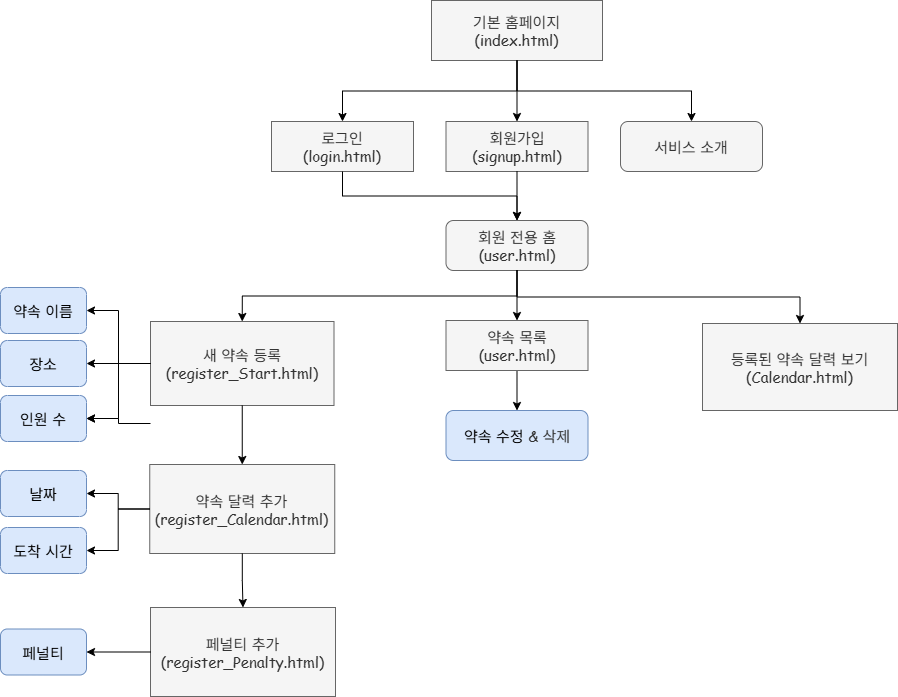

The diagram above was exported from draw.io. Its source (the exported page's mxGraphModel, read from the mxfile embedded in the PNG):
<mxGraphModel dx="1640" dy="900" grid="0" gridSize="10" guides="1" tooltips="1" connect="1" arrows="1" fold="1" page="1" pageScale="1" pageWidth="1100" pageHeight="750" background="light-dark(#FFFFFF,#FFFFFF)" math="0" shadow="0">
  <root>
    <mxCell id="0" />
    <mxCell id="1" parent="0" />
    <mxCell id="1PxKiPK5xcr81pw5trjf-7" style="edgeStyle=orthogonalEdgeStyle;rounded=0;orthogonalLoop=1;jettySize=auto;html=1;exitX=0.5;exitY=1;exitDx=0;exitDy=0;exitPerimeter=0;strokeColor=light-dark(#000000,#000000);fontFamily=Comic Sans MS;fontSize=15;" parent="1" source="kWktK3k7pAgkQVLtngOU-2" target="kWktK3k7pAgkQVLtngOU-4" edge="1">
      <mxGeometry relative="1" as="geometry" />
    </mxCell>
    <mxCell id="kWktK3k7pAgkQVLtngOU-2" value="&lt;span&gt;기본 홈페이지&lt;/span&gt;&lt;br&gt;&lt;div&gt;&lt;span&gt;&lt;font&gt;(index.html)&lt;/font&gt;&lt;/span&gt;&lt;/div&gt;" style="rounded=0;whiteSpace=wrap;html=1;strokeColor=#666666;align=center;verticalAlign=middle;fontFamily=Comic Sans MS;fontSize=15;fontColor=#333333;fillColor=#f5f5f5;points=[[0,0,0,0,0],[0,0.25,0,0,0],[0,0.5,0,0,0],[0,0.75,0,0,0],[0,1,0,0,0],[0.11,1,0,0,1],[0.25,0,0,0,0],[0.25,1,0,0,0],[0.36,0.99,0,0,0],[0.5,0,0,0,0],[0.5,1,0,0,0],[0.63,1,0,0,0],[0.75,0,0,0,0],[0.75,1,0,0,0],[0.89,1,0,0,0],[1,0,0,0,0],[1,0.25,0,0,0],[1,0.5,0,0,0],[1,0.75,0,0,0],[1,1,0,0,0]];flipH=1;" parent="1" vertex="1">
      <mxGeometry x="537" y="31" width="171" height="60" as="geometry" />
    </mxCell>
    <mxCell id="kWktK3k7pAgkQVLtngOU-3" value="회원가입&lt;div&gt;(signup.html)&lt;/div&gt;" style="rounded=0;whiteSpace=wrap;html=1;strokeColor=#666666;align=center;verticalAlign=middle;fontFamily=Comic Sans MS;fontSize=15;fontColor=#333333;fillColor=#f5f5f5;points=[[0,0,0,0,0],[0,0.25,0,0,0],[0,0.5,0,0,0],[0,0.75,0,0,0],[0,1,0,0,0],[0.11,1,0,0,1],[0.25,0,0,0,0],[0.25,1,0,0,0],[0.36,0.99,0,0,0],[0.5,0,0,0,0],[0.5,1,0,0,0],[0.63,1,0,0,0],[0.75,0,0,0,0],[0.75,1,0,0,0],[0.89,1,0,0,0],[1,0,0,0,0],[1,0.25,0,0,0],[1,0.5,0,0,0],[1,0.75,0,0,0],[1,1,0,0,0]];flipH=1;" parent="1" vertex="1">
      <mxGeometry x="551.5" y="152" width="142" height="50" as="geometry" />
    </mxCell>
    <mxCell id="kWktK3k7pAgkQVLtngOU-4" value="&lt;span&gt;로그인&lt;br&gt;(login.html)&lt;/span&gt;" style="rounded=0;whiteSpace=wrap;html=1;strokeColor=#666666;align=center;verticalAlign=middle;fontFamily=Comic Sans MS;fontSize=15;fontColor=#333333;fillColor=#f5f5f5;points=[[0,0,0,0,0],[0,0.25,0,0,0],[0,0.5,0,0,0],[0,0.75,0,0,0],[0,1,0,0,0],[0.11,1,0,0,1],[0.25,0,0,0,0],[0.25,1,0,0,0],[0.36,0.99,0,0,0],[0.5,0,0,0,0],[0.5,1,0,0,0],[0.63,1,0,0,0],[0.75,0,0,0,0],[0.75,1,0,0,0],[0.89,1,0,0,0],[1,0,0,0,0],[1,0.25,0,0,0],[1,0.5,0,0,0],[1,0.75,0,0,0],[1,1,0,0,0]];flipH=1;" parent="1" vertex="1">
      <mxGeometry x="377" y="152" width="142" height="50" as="geometry" />
    </mxCell>
    <mxCell id="kWktK3k7pAgkQVLtngOU-6" value="&lt;span&gt;서비스 소개&lt;/span&gt;" style="rounded=1;whiteSpace=wrap;html=1;strokeColor=#666666;align=center;verticalAlign=middle;fontFamily=Comic Sans MS;fontSize=15;fontColor=#333333;fillColor=#f5f5f5;points=[[0,0,0,0,0],[0,0.25,0,0,0],[0,0.5,0,0,0],[0,0.75,0,0,0],[0,1,0,0,0],[0.11,1,0,0,1],[0.25,0,0,0,0],[0.25,1,0,0,0],[0.36,0.99,0,0,0],[0.5,0,0,0,0],[0.5,1,0,0,0],[0.63,1,0,0,0],[0.75,0,0,0,0],[0.75,1,0,0,0],[0.89,1,0,0,0],[1,0,0,0,0],[1,0.25,0,0,0],[1,0.5,0,0,0],[1,0.75,0,0,0],[1,1,0,0,0]];flipH=1;" parent="1" vertex="1">
      <mxGeometry x="726" y="152" width="142" height="50" as="geometry" />
    </mxCell>
    <mxCell id="1PxKiPK5xcr81pw5trjf-5" style="edgeStyle=orthogonalEdgeStyle;rounded=0;orthogonalLoop=1;jettySize=auto;html=1;exitX=0.5;exitY=1;exitDx=0;exitDy=0;exitPerimeter=0;entryX=0.5;entryY=0;entryDx=0;entryDy=0;entryPerimeter=0;strokeColor=light-dark(#000000,#000000);fontFamily=Comic Sans MS;fontSize=15;" parent="1" source="kWktK3k7pAgkQVLtngOU-2" target="kWktK3k7pAgkQVLtngOU-3" edge="1">
      <mxGeometry relative="1" as="geometry" />
    </mxCell>
    <mxCell id="1PxKiPK5xcr81pw5trjf-6" style="edgeStyle=orthogonalEdgeStyle;rounded=0;orthogonalLoop=1;jettySize=auto;html=1;exitX=0.5;exitY=1;exitDx=0;exitDy=0;exitPerimeter=0;entryX=0.5;entryY=0;entryDx=0;entryDy=0;entryPerimeter=0;strokeColor=light-dark(#000000,#000000);fontFamily=Comic Sans MS;fontSize=15;" parent="1" source="kWktK3k7pAgkQVLtngOU-2" target="kWktK3k7pAgkQVLtngOU-6" edge="1">
      <mxGeometry relative="1" as="geometry" />
    </mxCell>
    <mxCell id="1PxKiPK5xcr81pw5trjf-10" value="회원 전용 홈&lt;div&gt;(user.html)&lt;/div&gt;" style="rounded=1;whiteSpace=wrap;html=1;strokeColor=#666666;align=center;verticalAlign=middle;fontFamily=Comic Sans MS;fontSize=15;fontColor=#333333;fillColor=#f5f5f5;points=[[0,0,0,0,0],[0,0.25,0,0,0],[0,0.5,0,0,0],[0,0.75,0,0,0],[0,1,0,0,0],[0.11,1,0,0,1],[0.25,0,0,0,0],[0.25,1,0,0,0],[0.36,0.99,0,0,0],[0.5,0,0,0,0],[0.5,1,0,0,0],[0.63,1,0,0,0],[0.75,0,0,0,0],[0.75,1,0,0,0],[0.89,1,0,0,0],[1,0,0,0,0],[1,0.25,0,0,0],[1,0.5,0,0,0],[1,0.75,0,0,0],[1,1,0,0,0]];flipH=1;" parent="1" vertex="1">
      <mxGeometry x="551.5" y="251" width="142" height="50" as="geometry" />
    </mxCell>
    <mxCell id="1PxKiPK5xcr81pw5trjf-11" style="edgeStyle=orthogonalEdgeStyle;rounded=0;orthogonalLoop=1;jettySize=auto;html=1;exitX=0.5;exitY=1;exitDx=0;exitDy=0;exitPerimeter=0;entryX=0.5;entryY=0;entryDx=0;entryDy=0;entryPerimeter=0;strokeColor=light-dark(#000000,#000000);fontFamily=Comic Sans MS;fontSize=15;" parent="1" source="kWktK3k7pAgkQVLtngOU-3" target="1PxKiPK5xcr81pw5trjf-10" edge="1">
      <mxGeometry relative="1" as="geometry" />
    </mxCell>
    <mxCell id="BkGdJYwhTn7e0Q8nD0h8-7" style="edgeStyle=orthogonalEdgeStyle;rounded=0;orthogonalLoop=1;jettySize=auto;html=1;exitX=1;exitY=0.5;exitDx=0;exitDy=0;exitPerimeter=0;" edge="1" parent="1" target="BkGdJYwhTn7e0Q8nD0h8-6">
      <mxGeometry relative="1" as="geometry">
        <mxPoint x="256" y="454" as="sourcePoint" />
      </mxGeometry>
    </mxCell>
    <mxCell id="1PxKiPK5xcr81pw5trjf-12" value="새 약속 등록&lt;br&gt;(register_Start.html)" style="rounded=0;whiteSpace=wrap;html=1;strokeColor=#666666;align=center;verticalAlign=middle;fontFamily=Comic Sans MS;fontSize=15;fontColor=#333333;fillColor=#f5f5f5;points=[[0,0,0,0,0],[0,0.25,0,0,0],[0,0.5,0,0,0],[0,0.75,0,0,0],[0,1,0,0,0],[0.11,1,0,0,1],[0.25,0,0,0,0],[0.25,1,0,0,0],[0.36,0.99,0,0,0],[0.5,0,0,0,0],[0.5,1,0,0,0],[0.63,1,0,0,0],[0.75,0,0,0,0],[0.75,1,0,0,0],[0.89,1,0,0,0],[1,0,0,0,0],[1,0.25,0,0,0],[1,0.5,0,0,0],[1,0.75,0,0,0],[1,1,0,0,0]];flipH=1;" parent="1" vertex="1">
      <mxGeometry x="256" y="352" width="183.5" height="84" as="geometry" />
    </mxCell>
    <mxCell id="1PxKiPK5xcr81pw5trjf-22" style="edgeStyle=orthogonalEdgeStyle;rounded=0;orthogonalLoop=1;jettySize=auto;html=1;exitX=0.5;exitY=1;exitDx=0;exitDy=0;exitPerimeter=0;strokeColor=light-dark(#000000,#000000);fontFamily=Comic Sans MS;fontSize=15;" parent="1" source="1PxKiPK5xcr81pw5trjf-12" target="1PxKiPK5xcr81pw5trjf-20" edge="1">
      <mxGeometry relative="1" as="geometry" />
    </mxCell>
    <mxCell id="1PxKiPK5xcr81pw5trjf-23" style="edgeStyle=orthogonalEdgeStyle;rounded=0;orthogonalLoop=1;jettySize=auto;html=1;exitX=0.5;exitY=1;exitDx=0;exitDy=0;exitPerimeter=0;strokeColor=light-dark(#000000,#000000);fontFamily=Comic Sans MS;fontSize=15;" parent="1" source="1PxKiPK5xcr81pw5trjf-14" target="1PxKiPK5xcr81pw5trjf-21" edge="1">
      <mxGeometry relative="1" as="geometry" />
    </mxCell>
    <mxCell id="1PxKiPK5xcr81pw5trjf-14" value="&lt;div&gt;약속 목록&lt;/div&gt;&lt;span&gt;(user.html)&lt;/span&gt;" style="rounded=0;whiteSpace=wrap;html=1;strokeColor=#666666;align=center;verticalAlign=middle;fontFamily=Comic Sans MS;fontSize=15;fontColor=#333333;fillColor=#f5f5f5;points=[[0,0,0,0,0],[0,0.25,0,0,0],[0,0.5,0,0,0],[0,0.75,0,0,0],[0,1,0,0,0],[0.11,1,0,0,1],[0.25,0,0,0,0],[0.25,1,0,0,0],[0.36,0.99,0,0,0],[0.5,0,0,0,0],[0.5,1,0,0,0],[0.63,1,0,0,0],[0.75,0,0,0,0],[0.75,1,0,0,0],[0.89,1,0,0,0],[1,0,0,0,0],[1,0.25,0,0,0],[1,0.5,0,0,0],[1,0.75,0,0,0],[1,1,0,0,0]];flipH=1;" parent="1" vertex="1">
      <mxGeometry x="551.5" y="351" width="142" height="50" as="geometry" />
    </mxCell>
    <mxCell id="1PxKiPK5xcr81pw5trjf-15" value="등록된 약속 달력 보기&lt;br&gt;(Calendar.html)" style="rounded=0;whiteSpace=wrap;html=1;strokeColor=#666666;align=center;verticalAlign=middle;fontFamily=Comic Sans MS;fontSize=15;fontColor=#333333;fillColor=#f5f5f5;points=[[0,0,0,0,0],[0,0.25,0,0,0],[0,0.5,0,0,0],[0,0.75,0,0,0],[0,1,0,0,0],[0.11,1,0,0,1],[0.25,0,0,0,0],[0.25,1,0,0,0],[0.36,0.99,0,0,0],[0.5,0,0,0,0],[0.5,1,0,0,0],[0.63,1,0,0,0],[0.75,0,0,0,0],[0.75,1,0,0,0],[0.89,1,0,0,0],[1,0,0,0,0],[1,0.25,0,0,0],[1,0.5,0,0,0],[1,0.75,0,0,0],[1,1,0,0,0]];flipH=1;" parent="1" vertex="1">
      <mxGeometry x="808" y="354" width="195" height="87" as="geometry" />
    </mxCell>
    <mxCell id="1PxKiPK5xcr81pw5trjf-16" style="edgeStyle=orthogonalEdgeStyle;rounded=0;orthogonalLoop=1;jettySize=auto;html=1;exitX=0.5;exitY=1;exitDx=0;exitDy=0;exitPerimeter=0;entryX=0.5;entryY=0;entryDx=0;entryDy=0;entryPerimeter=0;strokeColor=light-dark(#000000,#000000);fontFamily=Comic Sans MS;fontSize=15;" parent="1" source="1PxKiPK5xcr81pw5trjf-10" target="1PxKiPK5xcr81pw5trjf-12" edge="1">
      <mxGeometry relative="1" as="geometry" />
    </mxCell>
    <mxCell id="1PxKiPK5xcr81pw5trjf-18" style="edgeStyle=orthogonalEdgeStyle;rounded=0;orthogonalLoop=1;jettySize=auto;html=1;exitX=0.5;exitY=1;exitDx=0;exitDy=0;exitPerimeter=0;entryX=0.5;entryY=0;entryDx=0;entryDy=0;entryPerimeter=0;strokeColor=light-dark(#000000,#000000);fontFamily=Comic Sans MS;fontSize=15;" parent="1" source="1PxKiPK5xcr81pw5trjf-10" target="1PxKiPK5xcr81pw5trjf-14" edge="1">
      <mxGeometry relative="1" as="geometry" />
    </mxCell>
    <mxCell id="1PxKiPK5xcr81pw5trjf-19" style="edgeStyle=orthogonalEdgeStyle;rounded=0;orthogonalLoop=1;jettySize=auto;html=1;exitX=0.5;exitY=1;exitDx=0;exitDy=0;exitPerimeter=0;entryX=0.5;entryY=0;entryDx=0;entryDy=0;entryPerimeter=0;strokeColor=light-dark(#000000,#000000);fontFamily=Comic Sans MS;fontSize=15;" parent="1" source="1PxKiPK5xcr81pw5trjf-10" target="1PxKiPK5xcr81pw5trjf-15" edge="1">
      <mxGeometry relative="1" as="geometry" />
    </mxCell>
    <mxCell id="1PxKiPK5xcr81pw5trjf-20" value="약속 달력 추가&lt;div&gt;(register_Calendar.html)&lt;/div&gt;" style="rounded=0;whiteSpace=wrap;html=1;strokeColor=#666666;align=center;verticalAlign=middle;fontFamily=Comic Sans MS;fontSize=15;fontColor=#333333;fillColor=#f5f5f5;points=[[0,0,0,0,0],[0,0.25,0,0,0],[0,0.5,0,0,0],[0,0.75,0,0,0],[0,1,0,0,0],[0.11,1,0,0,1],[0.25,0,0,0,0],[0.25,1,0,0,0],[0.36,0.99,0,0,0],[0.5,0,0,0,0],[0.5,1,0,0,0],[0.63,1,0,0,0],[0.75,0,0,0,0],[0.75,1,0,0,0],[0.89,1,0,0,0],[1,0,0,0,0],[1,0.25,0,0,0],[1,0.5,0,0,0],[1,0.75,0,0,0],[1,1,0,0,0]];flipH=1;" parent="1" vertex="1">
      <mxGeometry x="255.25" y="495" width="185" height="89" as="geometry" />
    </mxCell>
    <mxCell id="1PxKiPK5xcr81pw5trjf-21" value="약속 수정&amp;nbsp;&lt;span style=&quot;background-color: transparent; color: light-dark(rgb(51, 51, 51), rgb(193, 193, 193));&quot;&gt;&amp;amp;&amp;nbsp;&lt;/span&gt;&lt;span style=&quot;background-color: transparent; color: light-dark(rgb(51, 51, 51), rgb(193, 193, 193));&quot;&gt;삭제&lt;/span&gt;" style="rounded=1;whiteSpace=wrap;html=1;strokeColor=#6c8ebf;align=center;verticalAlign=middle;fontFamily=Comic Sans MS;fontSize=15;fillColor=#dae8fc;points=[[0,0,0,0,0],[0,0.25,0,0,0],[0,0.5,0,0,0],[0,0.75,0,0,0],[0,1,0,0,0],[0.11,1,0,0,1],[0.25,0,0,0,0],[0.25,1,0,0,0],[0.36,0.99,0,0,0],[0.5,0,0,0,0],[0.5,1,0,0,0],[0.63,1,0,0,0],[0.75,0,0,0,0],[0.75,1,0,0,0],[0.89,1,0,0,0],[1,0,0,0,0],[1,0.25,0,0,0],[1,0.5,0,0,0],[1,0.75,0,0,0],[1,1,0,0,0]];flipH=1;" parent="1" vertex="1">
      <mxGeometry x="551.5" y="441" width="142" height="50" as="geometry" />
    </mxCell>
    <mxCell id="1PxKiPK5xcr81pw5trjf-24" style="edgeStyle=orthogonalEdgeStyle;rounded=0;orthogonalLoop=1;jettySize=auto;html=1;exitX=0.5;exitY=1;exitDx=0;exitDy=0;exitPerimeter=0;entryX=0.5;entryY=0;entryDx=0;entryDy=0;entryPerimeter=0;strokeColor=light-dark(#000000,#000000);fontFamily=Comic Sans MS;fontSize=15;" parent="1" source="kWktK3k7pAgkQVLtngOU-4" target="1PxKiPK5xcr81pw5trjf-10" edge="1">
      <mxGeometry relative="1" as="geometry" />
    </mxCell>
    <mxCell id="BkGdJYwhTn7e0Q8nD0h8-2" style="edgeStyle=orthogonalEdgeStyle;rounded=0;orthogonalLoop=1;jettySize=auto;html=1;exitX=1;exitY=0.5;exitDx=0;exitDy=0;exitPerimeter=0;strokeColor=light-dark(#000000,#000000);fontFamily=Comic Sans MS;fontSize=15;entryX=0;entryY=0.5;entryDx=0;entryDy=0;entryPerimeter=0;" edge="1" parent="1" target="BkGdJYwhTn7e0Q8nD0h8-3" source="1PxKiPK5xcr81pw5trjf-12">
      <mxGeometry relative="1" as="geometry">
        <mxPoint x="256" y="454" as="sourcePoint" />
        <mxPoint x="186" y="375" as="targetPoint" />
      </mxGeometry>
    </mxCell>
    <mxCell id="BkGdJYwhTn7e0Q8nD0h8-3" value="약속 이름" style="rounded=1;whiteSpace=wrap;html=1;align=center;verticalAlign=middle;fontFamily=Comic Sans MS;fontSize=15;points=[[0,0,0,0,0],[0,0.25,0,0,0],[0,0.5,0,0,0],[0,0.75,0,0,0],[0,1,0,0,0],[0.11,1,0,0,1],[0.25,0,0,0,0],[0.25,1,0,0,0],[0.36,0.99,0,0,0],[0.5,0,0,0,0],[0.5,1,0,0,0],[0.63,1,0,0,0],[0.75,0,0,0,0],[0.75,1,0,0,0],[0.89,1,0,0,0],[1,0,0,0,0],[1,0.25,0,0,0],[1,0.5,0,0,0],[1,0.75,0,0,0],[1,1,0,0,0]];flipH=1;fillStyle=auto;fillColor=#dae8fc;strokeColor=#6c8ebf;" vertex="1" parent="1">
      <mxGeometry x="106" y="318" width="86" height="46" as="geometry" />
    </mxCell>
    <mxCell id="BkGdJYwhTn7e0Q8nD0h8-4" style="edgeStyle=orthogonalEdgeStyle;rounded=0;orthogonalLoop=1;jettySize=auto;html=1;exitX=1;exitY=0.5;exitDx=0;exitDy=0;exitPerimeter=0;strokeColor=light-dark(#000000,#000000);fontFamily=Comic Sans MS;fontSize=15;entryX=0;entryY=0.5;entryDx=0;entryDy=0;entryPerimeter=0;" edge="1" parent="1" target="BkGdJYwhTn7e0Q8nD0h8-5" source="1PxKiPK5xcr81pw5trjf-12">
      <mxGeometry relative="1" as="geometry">
        <mxPoint x="256" y="454" as="sourcePoint" />
      </mxGeometry>
    </mxCell>
    <mxCell id="BkGdJYwhTn7e0Q8nD0h8-5" value="장소" style="rounded=1;whiteSpace=wrap;html=1;align=center;verticalAlign=middle;fontFamily=Comic Sans MS;fontSize=15;points=[[0,0,0,0,0],[0,0.25,0,0,0],[0,0.5,0,0,0],[0,0.75,0,0,0],[0,1,0,0,0],[0.11,1,0,0,1],[0.25,0,0,0,0],[0.25,1,0,0,0],[0.36,0.99,0,0,0],[0.5,0,0,0,0],[0.5,1,0,0,0],[0.63,1,0,0,0],[0.75,0,0,0,0],[0.75,1,0,0,0],[0.89,1,0,0,0],[1,0,0,0,0],[1,0.25,0,0,0],[1,0.5,0,0,0],[1,0.75,0,0,0],[1,1,0,0,0]];flipH=1;fillStyle=auto;fillColor=#dae8fc;strokeColor=#6c8ebf;" vertex="1" parent="1">
      <mxGeometry x="106" y="371" width="86" height="46" as="geometry" />
    </mxCell>
    <mxCell id="BkGdJYwhTn7e0Q8nD0h8-6" value="인원 수" style="rounded=1;whiteSpace=wrap;html=1;align=center;verticalAlign=middle;fontFamily=Comic Sans MS;fontSize=15;points=[[0,0,0,0,0],[0,0.25,0,0,0],[0,0.5,0,0,0],[0,0.75,0,0,0],[0,1,0,0,0],[0.11,1,0,0,1],[0.25,0,0,0,0],[0.25,1,0,0,0],[0.36,0.99,0,0,0],[0.5,0,0,0,0],[0.5,1,0,0,0],[0.63,1,0,0,0],[0.75,0,0,0,0],[0.75,1,0,0,0],[0.89,1,0,0,0],[1,0,0,0,0],[1,0.25,0,0,0],[1,0.5,0,0,0],[1,0.75,0,0,0],[1,1,0,0,0]];flipH=1;fillStyle=auto;fillColor=#dae8fc;strokeColor=#6c8ebf;" vertex="1" parent="1">
      <mxGeometry x="106" y="426" width="86" height="46" as="geometry" />
    </mxCell>
    <mxCell id="BkGdJYwhTn7e0Q8nD0h8-8" style="edgeStyle=orthogonalEdgeStyle;rounded=0;orthogonalLoop=1;jettySize=auto;html=1;exitX=1;exitY=0.5;exitDx=0;exitDy=0;exitPerimeter=0;strokeColor=light-dark(#000000,#000000);fontFamily=Comic Sans MS;fontSize=15;entryX=0;entryY=0.5;entryDx=0;entryDy=0;entryPerimeter=0;" edge="1" parent="1" source="1PxKiPK5xcr81pw5trjf-12" target="BkGdJYwhTn7e0Q8nD0h8-6">
      <mxGeometry relative="1" as="geometry">
        <mxPoint x="256" y="454" as="sourcePoint" />
        <mxPoint x="219" y="501" as="targetPoint" />
      </mxGeometry>
    </mxCell>
    <mxCell id="BkGdJYwhTn7e0Q8nD0h8-9" style="edgeStyle=orthogonalEdgeStyle;rounded=0;orthogonalLoop=1;jettySize=auto;html=1;exitX=1;exitY=0.5;exitDx=0;exitDy=0;exitPerimeter=0;strokeColor=light-dark(#000000,#000000);fontFamily=Comic Sans MS;fontSize=15;entryX=0;entryY=0.5;entryDx=0;entryDy=0;entryPerimeter=0;" edge="1" parent="1" target="BkGdJYwhTn7e0Q8nD0h8-10" source="1PxKiPK5xcr81pw5trjf-20">
      <mxGeometry relative="1" as="geometry">
        <mxPoint x="246" y="569" as="sourcePoint" />
        <mxPoint x="176" y="550" as="targetPoint" />
      </mxGeometry>
    </mxCell>
    <mxCell id="BkGdJYwhTn7e0Q8nD0h8-10" value="날짜" style="rounded=1;whiteSpace=wrap;html=1;align=center;verticalAlign=middle;fontFamily=Comic Sans MS;fontSize=15;points=[[0,0,0,0,0],[0,0.25,0,0,0],[0,0.5,0,0,0],[0,0.75,0,0,0],[0,1,0,0,0],[0.11,1,0,0,1],[0.25,0,0,0,0],[0.25,1,0,0,0],[0.36,0.99,0,0,0],[0.5,0,0,0,0],[0.5,1,0,0,0],[0.63,1,0,0,0],[0.75,0,0,0,0],[0.75,1,0,0,0],[0.89,1,0,0,0],[1,0,0,0,0],[1,0.25,0,0,0],[1,0.5,0,0,0],[1,0.75,0,0,0],[1,1,0,0,0]];flipH=1;fillStyle=auto;fillColor=#dae8fc;strokeColor=#6c8ebf;" vertex="1" parent="1">
      <mxGeometry x="106" y="501" width="86" height="46" as="geometry" />
    </mxCell>
    <mxCell id="BkGdJYwhTn7e0Q8nD0h8-11" value="도착 시간" style="rounded=1;whiteSpace=wrap;html=1;align=center;verticalAlign=middle;fontFamily=Comic Sans MS;fontSize=15;points=[[0,0,0,0,0],[0,0.25,0,0,0],[0,0.5,0,0,0],[0,0.75,0,0,0],[0,1,0,0,0],[0.11,1,0,0,1],[0.25,0,0,0,0],[0.25,1,0,0,0],[0.36,0.99,0,0,0],[0.5,0,0,0,0],[0.5,1,0,0,0],[0.63,1,0,0,0],[0.75,0,0,0,0],[0.75,1,0,0,0],[0.89,1,0,0,0],[1,0,0,0,0],[1,0.25,0,0,0],[1,0.5,0,0,0],[1,0.75,0,0,0],[1,1,0,0,0]];flipH=1;fillStyle=auto;fillColor=#dae8fc;strokeColor=#6c8ebf;" vertex="1" parent="1">
      <mxGeometry x="106" y="558" width="86" height="46" as="geometry" />
    </mxCell>
    <mxCell id="BkGdJYwhTn7e0Q8nD0h8-14" style="edgeStyle=orthogonalEdgeStyle;rounded=0;orthogonalLoop=1;jettySize=auto;html=1;strokeColor=light-dark(#000000,#000000);fontFamily=Comic Sans MS;fontSize=15;entryX=0;entryY=0.5;entryDx=0;entryDy=0;entryPerimeter=0;exitX=1;exitY=0.5;exitDx=0;exitDy=0;exitPerimeter=0;" edge="1" parent="1" source="1PxKiPK5xcr81pw5trjf-20" target="BkGdJYwhTn7e0Q8nD0h8-11">
      <mxGeometry relative="1" as="geometry">
        <mxPoint x="248" y="619" as="sourcePoint" />
        <mxPoint x="204" y="566" as="targetPoint" />
      </mxGeometry>
    </mxCell>
    <mxCell id="BkGdJYwhTn7e0Q8nD0h8-16" style="edgeStyle=orthogonalEdgeStyle;rounded=0;orthogonalLoop=1;jettySize=auto;html=1;strokeColor=light-dark(#000000,#000000);fontFamily=Comic Sans MS;fontSize=15;entryX=0.5;entryY=0;entryDx=0;entryDy=0;entryPerimeter=0;" edge="1" parent="1" source="1PxKiPK5xcr81pw5trjf-20">
      <mxGeometry relative="1" as="geometry">
        <mxPoint x="356.25" y="592" as="sourcePoint" />
        <mxPoint x="348.5000000000002" y="638" as="targetPoint" />
      </mxGeometry>
    </mxCell>
    <mxCell id="BkGdJYwhTn7e0Q8nD0h8-17" value="페널티 추가&lt;div&gt;(register_Penalty.html)&lt;/div&gt;" style="rounded=0;whiteSpace=wrap;html=1;strokeColor=#666666;align=center;verticalAlign=middle;fontFamily=Comic Sans MS;fontSize=15;fontColor=#333333;fillColor=#f5f5f5;points=[[0,0,0,0,0],[0,0.25,0,0,0],[0,0.5,0,0,0],[0,0.75,0,0,0],[0,1,0,0,0],[0.11,1,0,0,1],[0.25,0,0,0,0],[0.25,1,0,0,0],[0.36,0.99,0,0,0],[0.5,0,0,0,0],[0.5,1,0,0,0],[0.63,1,0,0,0],[0.75,0,0,0,0],[0.75,1,0,0,0],[0.89,1,0,0,0],[1,0,0,0,0],[1,0.25,0,0,0],[1,0.5,0,0,0],[1,0.75,0,0,0],[1,1,0,0,0]];flipH=1;" vertex="1" parent="1">
      <mxGeometry x="256" y="638" width="185" height="89" as="geometry" />
    </mxCell>
    <mxCell id="BkGdJYwhTn7e0Q8nD0h8-22" value="페널티" style="rounded=1;whiteSpace=wrap;html=1;align=center;verticalAlign=middle;fontFamily=Comic Sans MS;fontSize=15;points=[[0,0,0,0,0],[0,0.25,0,0,0],[0,0.5,0,0,0],[0,0.75,0,0,0],[0,1,0,0,0],[0.11,1,0,0,1],[0.25,0,0,0,0],[0.25,1,0,0,0],[0.36,0.99,0,0,0],[0.5,0,0,0,0],[0.5,1,0,0,0],[0.63,1,0,0,0],[0.75,0,0,0,0],[0.75,1,0,0,0],[0.89,1,0,0,0],[1,0,0,0,0],[1,0.25,0,0,0],[1,0.5,0,0,0],[1,0.75,0,0,0],[1,1,0,0,0]];flipH=1;fillStyle=auto;fillColor=#dae8fc;strokeColor=#6c8ebf;" vertex="1" parent="1">
      <mxGeometry x="106" y="659.5" width="86" height="46" as="geometry" />
    </mxCell>
    <mxCell id="BkGdJYwhTn7e0Q8nD0h8-23" style="edgeStyle=orthogonalEdgeStyle;rounded=0;orthogonalLoop=1;jettySize=auto;html=1;strokeColor=light-dark(#000000,#000000);fontFamily=Comic Sans MS;fontSize=15;entryX=0;entryY=0.5;entryDx=0;entryDy=0;entryPerimeter=0;exitX=1;exitY=0.5;exitDx=0;exitDy=0;exitPerimeter=0;" edge="1" parent="1" target="BkGdJYwhTn7e0Q8nD0h8-22" source="BkGdJYwhTn7e0Q8nD0h8-17">
      <mxGeometry relative="1" as="geometry">
        <mxPoint x="256.0000000000002" y="682.5" as="sourcePoint" />
        <mxPoint x="205" y="703" as="targetPoint" />
      </mxGeometry>
    </mxCell>
  </root>
</mxGraphModel>